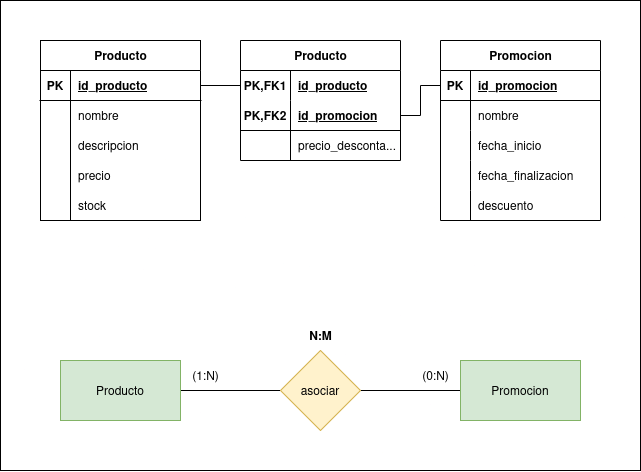

The diagram above was exported from draw.io. Its source (the exported page's mxGraphModel, read from the mxfile embedded in the PNG):
<mxGraphModel dx="1138" dy="673" grid="1" gridSize="10" guides="1" tooltips="1" connect="1" arrows="1" fold="1" page="1" pageScale="1" pageWidth="850" pageHeight="1100" math="0" shadow="0">
  <root>
    <mxCell id="0" />
    <mxCell id="1" parent="0" />
    <mxCell id="ECfDmHUoL-MO9H-gzyTg-63" value="" style="group" vertex="1" connectable="0" parent="1">
      <mxGeometry width="640" height="470" as="geometry" />
    </mxCell>
    <mxCell id="ECfDmHUoL-MO9H-gzyTg-62" value="" style="rounded=0;whiteSpace=wrap;html=1;" vertex="1" parent="ECfDmHUoL-MO9H-gzyTg-63">
      <mxGeometry width="640" height="470" as="geometry" />
    </mxCell>
    <mxCell id="ECfDmHUoL-MO9H-gzyTg-4" style="edgeStyle=orthogonalEdgeStyle;rounded=0;orthogonalLoop=1;jettySize=auto;html=1;exitX=1;exitY=0.5;exitDx=0;exitDy=0;entryX=0;entryY=0.5;entryDx=0;entryDy=0;endArrow=none;startFill=0;" edge="1" parent="ECfDmHUoL-MO9H-gzyTg-63" source="ECfDmHUoL-MO9H-gzyTg-1" target="ECfDmHUoL-MO9H-gzyTg-3">
      <mxGeometry relative="1" as="geometry" />
    </mxCell>
    <mxCell id="ECfDmHUoL-MO9H-gzyTg-5" style="edgeStyle=orthogonalEdgeStyle;rounded=0;orthogonalLoop=1;jettySize=auto;html=1;exitX=0;exitY=0.5;exitDx=0;exitDy=0;entryX=1;entryY=0.5;entryDx=0;entryDy=0;endArrow=none;startFill=0;" edge="1" parent="ECfDmHUoL-MO9H-gzyTg-63" source="ECfDmHUoL-MO9H-gzyTg-1" target="ECfDmHUoL-MO9H-gzyTg-2">
      <mxGeometry relative="1" as="geometry" />
    </mxCell>
    <mxCell id="ECfDmHUoL-MO9H-gzyTg-1" value="asociar" style="rhombus;whiteSpace=wrap;html=1;fillColor=#fff2cc;strokeColor=#d6b656;" vertex="1" parent="ECfDmHUoL-MO9H-gzyTg-63">
      <mxGeometry x="280" y="350" width="80" height="80" as="geometry" />
    </mxCell>
    <mxCell id="ECfDmHUoL-MO9H-gzyTg-2" value="Producto" style="rounded=0;whiteSpace=wrap;html=1;fillColor=#d5e8d4;strokeColor=#82b366;" vertex="1" parent="ECfDmHUoL-MO9H-gzyTg-63">
      <mxGeometry x="60" y="360" width="120" height="60" as="geometry" />
    </mxCell>
    <mxCell id="ECfDmHUoL-MO9H-gzyTg-3" value="Promocion" style="rounded=0;whiteSpace=wrap;html=1;fillColor=#d5e8d4;strokeColor=#82b366;" vertex="1" parent="ECfDmHUoL-MO9H-gzyTg-63">
      <mxGeometry x="460" y="360" width="120" height="60" as="geometry" />
    </mxCell>
    <mxCell id="ECfDmHUoL-MO9H-gzyTg-6" value="(0:N)" style="text;html=1;align=center;verticalAlign=middle;resizable=0;points=[];autosize=1;strokeColor=none;fillColor=none;" vertex="1" parent="ECfDmHUoL-MO9H-gzyTg-63">
      <mxGeometry x="410" y="360" width="50" height="30" as="geometry" />
    </mxCell>
    <mxCell id="ECfDmHUoL-MO9H-gzyTg-7" value="(1:N)" style="text;html=1;align=center;verticalAlign=middle;resizable=0;points=[];autosize=1;strokeColor=none;fillColor=none;" vertex="1" parent="ECfDmHUoL-MO9H-gzyTg-63">
      <mxGeometry x="180" y="360" width="50" height="30" as="geometry" />
    </mxCell>
    <mxCell id="ECfDmHUoL-MO9H-gzyTg-8" value="N:M" style="text;html=1;align=center;verticalAlign=middle;resizable=0;points=[];autosize=1;strokeColor=none;fillColor=none;fontStyle=1" vertex="1" parent="ECfDmHUoL-MO9H-gzyTg-63">
      <mxGeometry x="295" y="320" width="50" height="30" as="geometry" />
    </mxCell>
    <mxCell id="ECfDmHUoL-MO9H-gzyTg-9" value="Producto" style="shape=table;startSize=30;container=1;collapsible=1;childLayout=tableLayout;fixedRows=1;rowLines=0;fontStyle=1;align=center;resizeLast=1;html=1;" vertex="1" parent="ECfDmHUoL-MO9H-gzyTg-63">
      <mxGeometry x="40" y="40" width="160" height="180" as="geometry" />
    </mxCell>
    <mxCell id="ECfDmHUoL-MO9H-gzyTg-10" value="" style="shape=tableRow;horizontal=0;startSize=0;swimlaneHead=0;swimlaneBody=0;fillColor=none;collapsible=0;dropTarget=0;points=[[0,0.5],[1,0.5]];portConstraint=eastwest;top=0;left=0;right=0;bottom=1;" vertex="1" parent="ECfDmHUoL-MO9H-gzyTg-9">
      <mxGeometry y="30" width="160" height="30" as="geometry" />
    </mxCell>
    <mxCell id="ECfDmHUoL-MO9H-gzyTg-11" value="PK" style="shape=partialRectangle;connectable=0;fillColor=none;top=0;left=0;bottom=0;right=0;fontStyle=1;overflow=hidden;whiteSpace=wrap;html=1;" vertex="1" parent="ECfDmHUoL-MO9H-gzyTg-10">
      <mxGeometry width="30" height="30" as="geometry">
        <mxRectangle width="30" height="30" as="alternateBounds" />
      </mxGeometry>
    </mxCell>
    <mxCell id="ECfDmHUoL-MO9H-gzyTg-12" value="id_producto" style="shape=partialRectangle;connectable=0;fillColor=none;top=0;left=0;bottom=0;right=0;align=left;spacingLeft=6;fontStyle=5;overflow=hidden;whiteSpace=wrap;html=1;" vertex="1" parent="ECfDmHUoL-MO9H-gzyTg-10">
      <mxGeometry x="30" width="130" height="30" as="geometry">
        <mxRectangle width="130" height="30" as="alternateBounds" />
      </mxGeometry>
    </mxCell>
    <mxCell id="ECfDmHUoL-MO9H-gzyTg-13" value="" style="shape=tableRow;horizontal=0;startSize=0;swimlaneHead=0;swimlaneBody=0;fillColor=none;collapsible=0;dropTarget=0;points=[[0,0.5],[1,0.5]];portConstraint=eastwest;top=0;left=0;right=0;bottom=0;" vertex="1" parent="ECfDmHUoL-MO9H-gzyTg-9">
      <mxGeometry y="60" width="160" height="30" as="geometry" />
    </mxCell>
    <mxCell id="ECfDmHUoL-MO9H-gzyTg-14" value="" style="shape=partialRectangle;connectable=0;fillColor=none;top=0;left=0;bottom=0;right=0;editable=1;overflow=hidden;whiteSpace=wrap;html=1;" vertex="1" parent="ECfDmHUoL-MO9H-gzyTg-13">
      <mxGeometry width="30" height="30" as="geometry">
        <mxRectangle width="30" height="30" as="alternateBounds" />
      </mxGeometry>
    </mxCell>
    <mxCell id="ECfDmHUoL-MO9H-gzyTg-15" value="nombre&lt;span style=&quot;white-space: pre;&quot;&gt;&#09;&lt;/span&gt;" style="shape=partialRectangle;connectable=0;fillColor=none;top=0;left=0;bottom=0;right=0;align=left;spacingLeft=6;overflow=hidden;whiteSpace=wrap;html=1;" vertex="1" parent="ECfDmHUoL-MO9H-gzyTg-13">
      <mxGeometry x="30" width="130" height="30" as="geometry">
        <mxRectangle width="130" height="30" as="alternateBounds" />
      </mxGeometry>
    </mxCell>
    <mxCell id="ECfDmHUoL-MO9H-gzyTg-16" value="" style="shape=tableRow;horizontal=0;startSize=0;swimlaneHead=0;swimlaneBody=0;fillColor=none;collapsible=0;dropTarget=0;points=[[0,0.5],[1,0.5]];portConstraint=eastwest;top=0;left=0;right=0;bottom=0;" vertex="1" parent="ECfDmHUoL-MO9H-gzyTg-9">
      <mxGeometry y="90" width="160" height="30" as="geometry" />
    </mxCell>
    <mxCell id="ECfDmHUoL-MO9H-gzyTg-17" value="" style="shape=partialRectangle;connectable=0;fillColor=none;top=0;left=0;bottom=0;right=0;editable=1;overflow=hidden;whiteSpace=wrap;html=1;" vertex="1" parent="ECfDmHUoL-MO9H-gzyTg-16">
      <mxGeometry width="30" height="30" as="geometry">
        <mxRectangle width="30" height="30" as="alternateBounds" />
      </mxGeometry>
    </mxCell>
    <mxCell id="ECfDmHUoL-MO9H-gzyTg-18" value="descripcion" style="shape=partialRectangle;connectable=0;fillColor=none;top=0;left=0;bottom=0;right=0;align=left;spacingLeft=6;overflow=hidden;whiteSpace=wrap;html=1;" vertex="1" parent="ECfDmHUoL-MO9H-gzyTg-16">
      <mxGeometry x="30" width="130" height="30" as="geometry">
        <mxRectangle width="130" height="30" as="alternateBounds" />
      </mxGeometry>
    </mxCell>
    <mxCell id="ECfDmHUoL-MO9H-gzyTg-19" value="" style="shape=tableRow;horizontal=0;startSize=0;swimlaneHead=0;swimlaneBody=0;fillColor=none;collapsible=0;dropTarget=0;points=[[0,0.5],[1,0.5]];portConstraint=eastwest;top=0;left=0;right=0;bottom=0;" vertex="1" parent="ECfDmHUoL-MO9H-gzyTg-9">
      <mxGeometry y="120" width="160" height="30" as="geometry" />
    </mxCell>
    <mxCell id="ECfDmHUoL-MO9H-gzyTg-20" value="" style="shape=partialRectangle;connectable=0;fillColor=none;top=0;left=0;bottom=0;right=0;editable=1;overflow=hidden;whiteSpace=wrap;html=1;" vertex="1" parent="ECfDmHUoL-MO9H-gzyTg-19">
      <mxGeometry width="30" height="30" as="geometry">
        <mxRectangle width="30" height="30" as="alternateBounds" />
      </mxGeometry>
    </mxCell>
    <mxCell id="ECfDmHUoL-MO9H-gzyTg-21" value="precio" style="shape=partialRectangle;connectable=0;fillColor=none;top=0;left=0;bottom=0;right=0;align=left;spacingLeft=6;overflow=hidden;whiteSpace=wrap;html=1;" vertex="1" parent="ECfDmHUoL-MO9H-gzyTg-19">
      <mxGeometry x="30" width="130" height="30" as="geometry">
        <mxRectangle width="130" height="30" as="alternateBounds" />
      </mxGeometry>
    </mxCell>
    <mxCell id="ECfDmHUoL-MO9H-gzyTg-22" value="" style="shape=tableRow;horizontal=0;startSize=0;swimlaneHead=0;swimlaneBody=0;fillColor=none;collapsible=0;dropTarget=0;points=[[0,0.5],[1,0.5]];portConstraint=eastwest;top=0;left=0;right=0;bottom=0;" vertex="1" parent="ECfDmHUoL-MO9H-gzyTg-9">
      <mxGeometry y="150" width="160" height="30" as="geometry" />
    </mxCell>
    <mxCell id="ECfDmHUoL-MO9H-gzyTg-23" value="" style="shape=partialRectangle;connectable=0;fillColor=none;top=0;left=0;bottom=0;right=0;editable=1;overflow=hidden;whiteSpace=wrap;html=1;" vertex="1" parent="ECfDmHUoL-MO9H-gzyTg-22">
      <mxGeometry width="30" height="30" as="geometry">
        <mxRectangle width="30" height="30" as="alternateBounds" />
      </mxGeometry>
    </mxCell>
    <mxCell id="ECfDmHUoL-MO9H-gzyTg-24" value="stock" style="shape=partialRectangle;connectable=0;fillColor=none;top=0;left=0;bottom=0;right=0;align=left;spacingLeft=6;overflow=hidden;whiteSpace=wrap;html=1;" vertex="1" parent="ECfDmHUoL-MO9H-gzyTg-22">
      <mxGeometry x="30" width="130" height="30" as="geometry">
        <mxRectangle width="130" height="30" as="alternateBounds" />
      </mxGeometry>
    </mxCell>
    <mxCell id="ECfDmHUoL-MO9H-gzyTg-25" value="Promocion" style="shape=table;startSize=30;container=1;collapsible=1;childLayout=tableLayout;fixedRows=1;rowLines=0;fontStyle=1;align=center;resizeLast=1;html=1;" vertex="1" parent="ECfDmHUoL-MO9H-gzyTg-63">
      <mxGeometry x="440" y="40" width="160" height="180" as="geometry" />
    </mxCell>
    <mxCell id="ECfDmHUoL-MO9H-gzyTg-26" value="" style="shape=tableRow;horizontal=0;startSize=0;swimlaneHead=0;swimlaneBody=0;fillColor=none;collapsible=0;dropTarget=0;points=[[0,0.5],[1,0.5]];portConstraint=eastwest;top=0;left=0;right=0;bottom=1;" vertex="1" parent="ECfDmHUoL-MO9H-gzyTg-25">
      <mxGeometry y="30" width="160" height="30" as="geometry" />
    </mxCell>
    <mxCell id="ECfDmHUoL-MO9H-gzyTg-27" value="PK" style="shape=partialRectangle;connectable=0;fillColor=none;top=0;left=0;bottom=0;right=0;fontStyle=1;overflow=hidden;whiteSpace=wrap;html=1;" vertex="1" parent="ECfDmHUoL-MO9H-gzyTg-26">
      <mxGeometry width="30" height="30" as="geometry">
        <mxRectangle width="30" height="30" as="alternateBounds" />
      </mxGeometry>
    </mxCell>
    <mxCell id="ECfDmHUoL-MO9H-gzyTg-28" value="id_promocion" style="shape=partialRectangle;connectable=0;fillColor=none;top=0;left=0;bottom=0;right=0;align=left;spacingLeft=6;fontStyle=5;overflow=hidden;whiteSpace=wrap;html=1;" vertex="1" parent="ECfDmHUoL-MO9H-gzyTg-26">
      <mxGeometry x="30" width="130" height="30" as="geometry">
        <mxRectangle width="130" height="30" as="alternateBounds" />
      </mxGeometry>
    </mxCell>
    <mxCell id="ECfDmHUoL-MO9H-gzyTg-29" value="" style="shape=tableRow;horizontal=0;startSize=0;swimlaneHead=0;swimlaneBody=0;fillColor=none;collapsible=0;dropTarget=0;points=[[0,0.5],[1,0.5]];portConstraint=eastwest;top=0;left=0;right=0;bottom=0;" vertex="1" parent="ECfDmHUoL-MO9H-gzyTg-25">
      <mxGeometry y="60" width="160" height="30" as="geometry" />
    </mxCell>
    <mxCell id="ECfDmHUoL-MO9H-gzyTg-30" value="" style="shape=partialRectangle;connectable=0;fillColor=none;top=0;left=0;bottom=0;right=0;editable=1;overflow=hidden;whiteSpace=wrap;html=1;" vertex="1" parent="ECfDmHUoL-MO9H-gzyTg-29">
      <mxGeometry width="30" height="30" as="geometry">
        <mxRectangle width="30" height="30" as="alternateBounds" />
      </mxGeometry>
    </mxCell>
    <mxCell id="ECfDmHUoL-MO9H-gzyTg-31" value="nombre&lt;span style=&quot;white-space: pre;&quot;&gt;&#09;&lt;/span&gt;" style="shape=partialRectangle;connectable=0;fillColor=none;top=0;left=0;bottom=0;right=0;align=left;spacingLeft=6;overflow=hidden;whiteSpace=wrap;html=1;" vertex="1" parent="ECfDmHUoL-MO9H-gzyTg-29">
      <mxGeometry x="30" width="130" height="30" as="geometry">
        <mxRectangle width="130" height="30" as="alternateBounds" />
      </mxGeometry>
    </mxCell>
    <mxCell id="ECfDmHUoL-MO9H-gzyTg-32" value="" style="shape=tableRow;horizontal=0;startSize=0;swimlaneHead=0;swimlaneBody=0;fillColor=none;collapsible=0;dropTarget=0;points=[[0,0.5],[1,0.5]];portConstraint=eastwest;top=0;left=0;right=0;bottom=0;" vertex="1" parent="ECfDmHUoL-MO9H-gzyTg-25">
      <mxGeometry y="90" width="160" height="30" as="geometry" />
    </mxCell>
    <mxCell id="ECfDmHUoL-MO9H-gzyTg-33" value="" style="shape=partialRectangle;connectable=0;fillColor=none;top=0;left=0;bottom=0;right=0;editable=1;overflow=hidden;whiteSpace=wrap;html=1;" vertex="1" parent="ECfDmHUoL-MO9H-gzyTg-32">
      <mxGeometry width="30" height="30" as="geometry">
        <mxRectangle width="30" height="30" as="alternateBounds" />
      </mxGeometry>
    </mxCell>
    <mxCell id="ECfDmHUoL-MO9H-gzyTg-34" value="fecha_inicio" style="shape=partialRectangle;connectable=0;fillColor=none;top=0;left=0;bottom=0;right=0;align=left;spacingLeft=6;overflow=hidden;whiteSpace=wrap;html=1;" vertex="1" parent="ECfDmHUoL-MO9H-gzyTg-32">
      <mxGeometry x="30" width="130" height="30" as="geometry">
        <mxRectangle width="130" height="30" as="alternateBounds" />
      </mxGeometry>
    </mxCell>
    <mxCell id="ECfDmHUoL-MO9H-gzyTg-35" value="" style="shape=tableRow;horizontal=0;startSize=0;swimlaneHead=0;swimlaneBody=0;fillColor=none;collapsible=0;dropTarget=0;points=[[0,0.5],[1,0.5]];portConstraint=eastwest;top=0;left=0;right=0;bottom=0;" vertex="1" parent="ECfDmHUoL-MO9H-gzyTg-25">
      <mxGeometry y="120" width="160" height="30" as="geometry" />
    </mxCell>
    <mxCell id="ECfDmHUoL-MO9H-gzyTg-36" value="" style="shape=partialRectangle;connectable=0;fillColor=none;top=0;left=0;bottom=0;right=0;editable=1;overflow=hidden;whiteSpace=wrap;html=1;" vertex="1" parent="ECfDmHUoL-MO9H-gzyTg-35">
      <mxGeometry width="30" height="30" as="geometry">
        <mxRectangle width="30" height="30" as="alternateBounds" />
      </mxGeometry>
    </mxCell>
    <mxCell id="ECfDmHUoL-MO9H-gzyTg-37" value="fecha_finalizacion" style="shape=partialRectangle;connectable=0;fillColor=none;top=0;left=0;bottom=0;right=0;align=left;spacingLeft=6;overflow=hidden;whiteSpace=wrap;html=1;" vertex="1" parent="ECfDmHUoL-MO9H-gzyTg-35">
      <mxGeometry x="30" width="130" height="30" as="geometry">
        <mxRectangle width="130" height="30" as="alternateBounds" />
      </mxGeometry>
    </mxCell>
    <mxCell id="ECfDmHUoL-MO9H-gzyTg-38" value="" style="shape=tableRow;horizontal=0;startSize=0;swimlaneHead=0;swimlaneBody=0;fillColor=none;collapsible=0;dropTarget=0;points=[[0,0.5],[1,0.5]];portConstraint=eastwest;top=0;left=0;right=0;bottom=0;" vertex="1" parent="ECfDmHUoL-MO9H-gzyTg-25">
      <mxGeometry y="150" width="160" height="30" as="geometry" />
    </mxCell>
    <mxCell id="ECfDmHUoL-MO9H-gzyTg-39" value="" style="shape=partialRectangle;connectable=0;fillColor=none;top=0;left=0;bottom=0;right=0;editable=1;overflow=hidden;whiteSpace=wrap;html=1;" vertex="1" parent="ECfDmHUoL-MO9H-gzyTg-38">
      <mxGeometry width="30" height="30" as="geometry">
        <mxRectangle width="30" height="30" as="alternateBounds" />
      </mxGeometry>
    </mxCell>
    <mxCell id="ECfDmHUoL-MO9H-gzyTg-40" value="descuento" style="shape=partialRectangle;connectable=0;fillColor=none;top=0;left=0;bottom=0;right=0;align=left;spacingLeft=6;overflow=hidden;whiteSpace=wrap;html=1;" vertex="1" parent="ECfDmHUoL-MO9H-gzyTg-38">
      <mxGeometry x="30" width="130" height="30" as="geometry">
        <mxRectangle width="130" height="30" as="alternateBounds" />
      </mxGeometry>
    </mxCell>
    <mxCell id="ECfDmHUoL-MO9H-gzyTg-41" value="Producto" style="shape=table;startSize=30;container=1;collapsible=1;childLayout=tableLayout;fixedRows=1;rowLines=0;fontStyle=1;align=center;resizeLast=1;html=1;" vertex="1" parent="ECfDmHUoL-MO9H-gzyTg-63">
      <mxGeometry x="240" y="40" width="160" height="120" as="geometry" />
    </mxCell>
    <mxCell id="ECfDmHUoL-MO9H-gzyTg-42" value="" style="shape=tableRow;horizontal=0;startSize=0;swimlaneHead=0;swimlaneBody=0;fillColor=none;collapsible=0;dropTarget=0;points=[[0,0.5],[1,0.5]];portConstraint=eastwest;top=0;left=0;right=0;bottom=0;" vertex="1" parent="ECfDmHUoL-MO9H-gzyTg-41">
      <mxGeometry y="30" width="160" height="30" as="geometry" />
    </mxCell>
    <mxCell id="ECfDmHUoL-MO9H-gzyTg-43" value="PK,FK1" style="shape=partialRectangle;connectable=0;fillColor=none;top=0;left=0;bottom=0;right=0;fontStyle=1;overflow=hidden;whiteSpace=wrap;html=1;" vertex="1" parent="ECfDmHUoL-MO9H-gzyTg-42">
      <mxGeometry width="50" height="30" as="geometry">
        <mxRectangle width="50" height="30" as="alternateBounds" />
      </mxGeometry>
    </mxCell>
    <mxCell id="ECfDmHUoL-MO9H-gzyTg-44" value="id_producto" style="shape=partialRectangle;connectable=0;fillColor=none;top=0;left=0;bottom=0;right=0;align=left;spacingLeft=6;fontStyle=5;overflow=hidden;whiteSpace=wrap;html=1;" vertex="1" parent="ECfDmHUoL-MO9H-gzyTg-42">
      <mxGeometry x="50" width="110" height="30" as="geometry">
        <mxRectangle width="110" height="30" as="alternateBounds" />
      </mxGeometry>
    </mxCell>
    <mxCell id="ECfDmHUoL-MO9H-gzyTg-57" value="" style="shape=tableRow;horizontal=0;startSize=0;swimlaneHead=0;swimlaneBody=0;fillColor=none;collapsible=0;dropTarget=0;points=[[0,0.5],[1,0.5]];portConstraint=eastwest;top=0;left=0;right=0;bottom=1;" vertex="1" parent="ECfDmHUoL-MO9H-gzyTg-41">
      <mxGeometry y="60" width="160" height="30" as="geometry" />
    </mxCell>
    <mxCell id="ECfDmHUoL-MO9H-gzyTg-58" value="PK,FK2" style="shape=partialRectangle;connectable=0;fillColor=none;top=0;left=0;bottom=0;right=0;fontStyle=1;overflow=hidden;whiteSpace=wrap;html=1;" vertex="1" parent="ECfDmHUoL-MO9H-gzyTg-57">
      <mxGeometry width="50" height="30" as="geometry">
        <mxRectangle width="50" height="30" as="alternateBounds" />
      </mxGeometry>
    </mxCell>
    <mxCell id="ECfDmHUoL-MO9H-gzyTg-59" value="id_promocion" style="shape=partialRectangle;connectable=0;fillColor=none;top=0;left=0;bottom=0;right=0;align=left;spacingLeft=6;fontStyle=5;overflow=hidden;whiteSpace=wrap;html=1;" vertex="1" parent="ECfDmHUoL-MO9H-gzyTg-57">
      <mxGeometry x="50" width="110" height="30" as="geometry">
        <mxRectangle width="110" height="30" as="alternateBounds" />
      </mxGeometry>
    </mxCell>
    <mxCell id="ECfDmHUoL-MO9H-gzyTg-45" value="" style="shape=tableRow;horizontal=0;startSize=0;swimlaneHead=0;swimlaneBody=0;fillColor=none;collapsible=0;dropTarget=0;points=[[0,0.5],[1,0.5]];portConstraint=eastwest;top=0;left=0;right=0;bottom=0;" vertex="1" parent="ECfDmHUoL-MO9H-gzyTg-41">
      <mxGeometry y="90" width="160" height="30" as="geometry" />
    </mxCell>
    <mxCell id="ECfDmHUoL-MO9H-gzyTg-46" value="" style="shape=partialRectangle;connectable=0;fillColor=none;top=0;left=0;bottom=0;right=0;editable=1;overflow=hidden;whiteSpace=wrap;html=1;" vertex="1" parent="ECfDmHUoL-MO9H-gzyTg-45">
      <mxGeometry width="50" height="30" as="geometry">
        <mxRectangle width="50" height="30" as="alternateBounds" />
      </mxGeometry>
    </mxCell>
    <mxCell id="ECfDmHUoL-MO9H-gzyTg-47" value="precio_desconta..." style="shape=partialRectangle;connectable=0;fillColor=none;top=0;left=0;bottom=0;right=0;align=left;spacingLeft=6;overflow=hidden;whiteSpace=wrap;html=1;" vertex="1" parent="ECfDmHUoL-MO9H-gzyTg-45">
      <mxGeometry x="50" width="110" height="30" as="geometry">
        <mxRectangle width="110" height="30" as="alternateBounds" />
      </mxGeometry>
    </mxCell>
    <mxCell id="ECfDmHUoL-MO9H-gzyTg-60" style="edgeStyle=orthogonalEdgeStyle;rounded=0;orthogonalLoop=1;jettySize=auto;html=1;exitX=1;exitY=0.5;exitDx=0;exitDy=0;entryX=0;entryY=0.5;entryDx=0;entryDy=0;endArrow=none;startFill=0;" edge="1" parent="ECfDmHUoL-MO9H-gzyTg-63" source="ECfDmHUoL-MO9H-gzyTg-10" target="ECfDmHUoL-MO9H-gzyTg-42">
      <mxGeometry relative="1" as="geometry" />
    </mxCell>
    <mxCell id="ECfDmHUoL-MO9H-gzyTg-61" style="edgeStyle=orthogonalEdgeStyle;rounded=0;orthogonalLoop=1;jettySize=auto;html=1;exitX=0;exitY=0.5;exitDx=0;exitDy=0;entryX=1;entryY=0.5;entryDx=0;entryDy=0;endArrow=none;startFill=0;" edge="1" parent="ECfDmHUoL-MO9H-gzyTg-63" source="ECfDmHUoL-MO9H-gzyTg-26" target="ECfDmHUoL-MO9H-gzyTg-57">
      <mxGeometry relative="1" as="geometry" />
    </mxCell>
  </root>
</mxGraphModel>